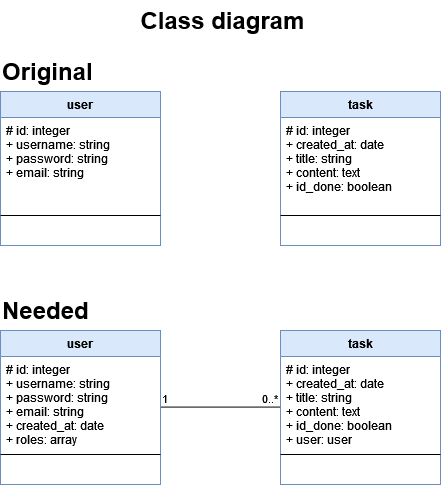

The diagram above was exported from draw.io. Its source (the exported page's mxGraphModel, read from the mxfile embedded in the PNG):
<mxGraphModel dx="1803" dy="909" grid="1" gridSize="10" guides="1" tooltips="1" connect="1" arrows="1" fold="1" page="1" pageScale="1" pageWidth="827" pageHeight="1169" math="0" shadow="0">
  <root>
    <mxCell id="WIyWlLk6GJQsqaUBKTNV-0" />
    <mxCell id="WIyWlLk6GJQsqaUBKTNV-1" parent="WIyWlLk6GJQsqaUBKTNV-0" />
    <mxCell id="puNyIC6bMC9hfqGqf6qh-0" value="&lt;div&gt;Class diagram&lt;/div&gt;" style="text;strokeColor=none;fillColor=none;html=1;fontSize=24;fontStyle=1;verticalAlign=middle;align=center;" vertex="1" parent="WIyWlLk6GJQsqaUBKTNV-1">
      <mxGeometry x="190" y="70" width="384" height="40" as="geometry" />
    </mxCell>
    <mxCell id="puNyIC6bMC9hfqGqf6qh-1" value="user" style="swimlane;fontStyle=1;align=center;verticalAlign=top;childLayout=stackLayout;horizontal=1;startSize=26;horizontalStack=0;resizeParent=1;resizeParentMax=0;resizeLast=0;collapsible=1;marginBottom=0;fillColor=#dae8fc;strokeColor=#6c8ebf;" vertex="1" parent="WIyWlLk6GJQsqaUBKTNV-1">
      <mxGeometry x="160" y="161" width="160" height="154" as="geometry" />
    </mxCell>
    <mxCell id="puNyIC6bMC9hfqGqf6qh-2" value="# id: integer&#10;+ username: string&#10;+ password: string&#10;+ email: string" style="text;strokeColor=none;fillColor=none;align=left;verticalAlign=top;spacingLeft=4;spacingRight=4;overflow=hidden;rotatable=0;points=[[0,0.5],[1,0.5]];portConstraint=eastwest;" vertex="1" parent="puNyIC6bMC9hfqGqf6qh-1">
      <mxGeometry y="26" width="160" height="94" as="geometry" />
    </mxCell>
    <mxCell id="puNyIC6bMC9hfqGqf6qh-3" value="" style="line;strokeWidth=1;fillColor=none;align=left;verticalAlign=middle;spacingTop=-1;spacingLeft=3;spacingRight=3;rotatable=0;labelPosition=right;points=[];portConstraint=eastwest;" vertex="1" parent="puNyIC6bMC9hfqGqf6qh-1">
      <mxGeometry y="120" width="160" height="8" as="geometry" />
    </mxCell>
    <mxCell id="puNyIC6bMC9hfqGqf6qh-4" value="+" style="text;strokeColor=none;fillColor=none;align=left;verticalAlign=top;spacingLeft=4;spacingRight=4;overflow=hidden;rotatable=0;points=[[0,0.5],[1,0.5]];portConstraint=eastwest;fontColor=#FFFFFF;" vertex="1" parent="puNyIC6bMC9hfqGqf6qh-1">
      <mxGeometry y="128" width="160" height="26" as="geometry" />
    </mxCell>
    <mxCell id="puNyIC6bMC9hfqGqf6qh-5" value="task" style="swimlane;fontStyle=1;align=center;verticalAlign=top;childLayout=stackLayout;horizontal=1;startSize=26;horizontalStack=0;resizeParent=1;resizeParentMax=0;resizeLast=0;collapsible=1;marginBottom=0;fillColor=#dae8fc;strokeColor=#6c8ebf;" vertex="1" parent="WIyWlLk6GJQsqaUBKTNV-1">
      <mxGeometry x="440" y="161" width="160" height="154" as="geometry" />
    </mxCell>
    <mxCell id="puNyIC6bMC9hfqGqf6qh-6" value="# id: integer&#10;+ created_at: date&#10;+ title: string&#10;+ content: text&#10;+ id_done: boolean&#10;" style="text;strokeColor=none;fillColor=none;align=left;verticalAlign=top;spacingLeft=4;spacingRight=4;overflow=hidden;rotatable=0;points=[[0,0.5],[1,0.5]];portConstraint=eastwest;" vertex="1" parent="puNyIC6bMC9hfqGqf6qh-5">
      <mxGeometry y="26" width="160" height="94" as="geometry" />
    </mxCell>
    <mxCell id="puNyIC6bMC9hfqGqf6qh-7" value="" style="line;strokeWidth=1;fillColor=none;align=left;verticalAlign=middle;spacingTop=-1;spacingLeft=3;spacingRight=3;rotatable=0;labelPosition=right;points=[];portConstraint=eastwest;" vertex="1" parent="puNyIC6bMC9hfqGqf6qh-5">
      <mxGeometry y="120" width="160" height="8" as="geometry" />
    </mxCell>
    <mxCell id="puNyIC6bMC9hfqGqf6qh-8" value="+" style="text;strokeColor=none;fillColor=none;align=left;verticalAlign=top;spacingLeft=4;spacingRight=4;overflow=hidden;rotatable=0;points=[[0,0.5],[1,0.5]];portConstraint=eastwest;fontColor=#FFFFFF;" vertex="1" parent="puNyIC6bMC9hfqGqf6qh-5">
      <mxGeometry y="128" width="160" height="26" as="geometry" />
    </mxCell>
    <mxCell id="puNyIC6bMC9hfqGqf6qh-9" value="user" style="swimlane;fontStyle=1;align=center;verticalAlign=top;childLayout=stackLayout;horizontal=1;startSize=26;horizontalStack=0;resizeParent=1;resizeParentMax=0;resizeLast=0;collapsible=1;marginBottom=0;fillColor=#dae8fc;strokeColor=#6c8ebf;" vertex="1" parent="WIyWlLk6GJQsqaUBKTNV-1">
      <mxGeometry x="160" y="400" width="160" height="154" as="geometry" />
    </mxCell>
    <mxCell id="puNyIC6bMC9hfqGqf6qh-10" value="# id: integer&#10;+ username: string&#10;+ password: string&#10;+ email: string&#10;+ created_at: date&#10;+ roles: array&#10;" style="text;strokeColor=none;fillColor=none;align=left;verticalAlign=top;spacingLeft=4;spacingRight=4;overflow=hidden;rotatable=0;points=[[0,0.5],[1,0.5]];portConstraint=eastwest;" vertex="1" parent="puNyIC6bMC9hfqGqf6qh-9">
      <mxGeometry y="26" width="160" height="94" as="geometry" />
    </mxCell>
    <mxCell id="puNyIC6bMC9hfqGqf6qh-11" value="" style="line;strokeWidth=1;fillColor=none;align=left;verticalAlign=middle;spacingTop=-1;spacingLeft=3;spacingRight=3;rotatable=0;labelPosition=right;points=[];portConstraint=eastwest;" vertex="1" parent="puNyIC6bMC9hfqGqf6qh-9">
      <mxGeometry y="120" width="160" height="8" as="geometry" />
    </mxCell>
    <mxCell id="puNyIC6bMC9hfqGqf6qh-12" value="+" style="text;strokeColor=none;fillColor=none;align=left;verticalAlign=top;spacingLeft=4;spacingRight=4;overflow=hidden;rotatable=0;points=[[0,0.5],[1,0.5]];portConstraint=eastwest;fontColor=#FFFFFF;" vertex="1" parent="puNyIC6bMC9hfqGqf6qh-9">
      <mxGeometry y="128" width="160" height="26" as="geometry" />
    </mxCell>
    <mxCell id="puNyIC6bMC9hfqGqf6qh-17" value="Original" style="text;strokeColor=none;fillColor=none;html=1;fontSize=24;fontStyle=1;verticalAlign=middle;align=left;" vertex="1" parent="WIyWlLk6GJQsqaUBKTNV-1">
      <mxGeometry x="160" y="121" width="130" height="40" as="geometry" />
    </mxCell>
    <mxCell id="puNyIC6bMC9hfqGqf6qh-18" value="Needed" style="text;strokeColor=none;fillColor=none;html=1;fontSize=24;fontStyle=1;verticalAlign=middle;align=left;" vertex="1" parent="WIyWlLk6GJQsqaUBKTNV-1">
      <mxGeometry x="160" y="360" width="120" height="40" as="geometry" />
    </mxCell>
    <mxCell id="puNyIC6bMC9hfqGqf6qh-19" value="task" style="swimlane;fontStyle=1;align=center;verticalAlign=top;childLayout=stackLayout;horizontal=1;startSize=26;horizontalStack=0;resizeParent=1;resizeParentMax=0;resizeLast=0;collapsible=1;marginBottom=0;fillColor=#dae8fc;strokeColor=#6c8ebf;" vertex="1" parent="WIyWlLk6GJQsqaUBKTNV-1">
      <mxGeometry x="440" y="400" width="160" height="154" as="geometry" />
    </mxCell>
    <mxCell id="puNyIC6bMC9hfqGqf6qh-28" value="# id: integer&#10;+ created_at: date&#10;+ title: string&#10;+ content: text&#10;+ id_done: boolean&#10;+ user: user&#10;" style="text;strokeColor=none;fillColor=none;align=left;verticalAlign=top;spacingLeft=4;spacingRight=4;overflow=hidden;rotatable=0;points=[[0,0.5],[1,0.5]];portConstraint=eastwest;" vertex="1" parent="puNyIC6bMC9hfqGqf6qh-19">
      <mxGeometry y="26" width="160" height="94" as="geometry" />
    </mxCell>
    <mxCell id="puNyIC6bMC9hfqGqf6qh-21" value="" style="line;strokeWidth=1;fillColor=none;align=left;verticalAlign=middle;spacingTop=-1;spacingLeft=3;spacingRight=3;rotatable=0;labelPosition=right;points=[];portConstraint=eastwest;" vertex="1" parent="puNyIC6bMC9hfqGqf6qh-19">
      <mxGeometry y="120" width="160" height="8" as="geometry" />
    </mxCell>
    <mxCell id="puNyIC6bMC9hfqGqf6qh-22" value="+" style="text;strokeColor=none;fillColor=none;align=left;verticalAlign=top;spacingLeft=4;spacingRight=4;overflow=hidden;rotatable=0;points=[[0,0.5],[1,0.5]];portConstraint=eastwest;fontColor=#FFFFFF;" vertex="1" parent="puNyIC6bMC9hfqGqf6qh-19">
      <mxGeometry y="128" width="160" height="26" as="geometry" />
    </mxCell>
    <mxCell id="puNyIC6bMC9hfqGqf6qh-24" style="edgeStyle=orthogonalEdgeStyle;rounded=0;orthogonalLoop=1;jettySize=auto;html=1;endArrow=none;endFill=0;" edge="1" parent="WIyWlLk6GJQsqaUBKTNV-1">
      <mxGeometry relative="1" as="geometry">
        <mxPoint x="320" y="476.58000000000004" as="sourcePoint" />
        <mxPoint x="440" y="476.58000000000004" as="targetPoint" />
      </mxGeometry>
    </mxCell>
    <mxCell id="puNyIC6bMC9hfqGqf6qh-26" value="1" style="edgeLabel;html=1;align=center;verticalAlign=middle;resizable=0;points=[];" vertex="1" connectable="0" parent="puNyIC6bMC9hfqGqf6qh-24">
      <mxGeometry x="-0.7833" y="2" relative="1" as="geometry">
        <mxPoint x="-10" y="-7" as="offset" />
      </mxGeometry>
    </mxCell>
    <mxCell id="puNyIC6bMC9hfqGqf6qh-27" value="0..*" style="edgeLabel;html=1;align=center;verticalAlign=middle;resizable=0;points=[];" vertex="1" connectable="0" parent="puNyIC6bMC9hfqGqf6qh-24">
      <mxGeometry x="0.8167" relative="1" as="geometry">
        <mxPoint y="-9" as="offset" />
      </mxGeometry>
    </mxCell>
  </root>
</mxGraphModel>